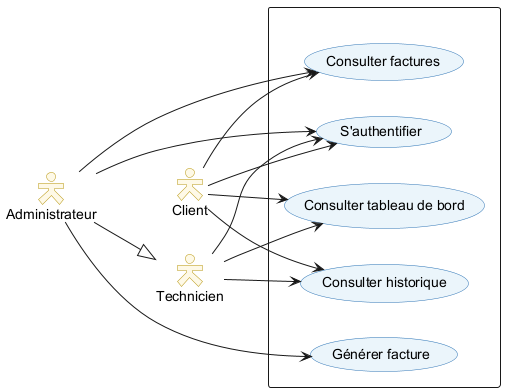

The diagram above was rendered by PlantUML. Its source (embedded in the PNG):
@startuml 18_sprint3_use_case
left to right direction
skinparam packageStyle rectangle
skinparam actorStyle Hollow
skinparam usecase {
  BackgroundColor #EBF5FB
  BorderColor #2E74B5
}
skinparam actor {
  BackgroundColor #FEF9E7
  BorderColor #B7950B
}

actor "Administrateur" as Admin
actor "Technicien"     as Tech
actor "Client"         as Cli

Admin --|> Tech

rectangle " " {

  usecase "S'authentifier"          as UC_AUTH
  usecase "Générer facture"         as UC_INVOICE
  usecase "Consulter factures"      as UC_VIEW_INV
  usecase "Consulter historique"    as UC_HISTORY
  usecase "Consulter tableau de bord" as UC_DASH

}

Admin --> UC_AUTH
Tech  --> UC_AUTH
Cli   --> UC_AUTH

Admin --> UC_INVOICE
Admin --> UC_VIEW_INV
Cli   --> UC_VIEW_INV

Tech  --> UC_HISTORY
Cli   --> UC_HISTORY

Tech  --> UC_DASH
Cli   --> UC_DASH

@enduml